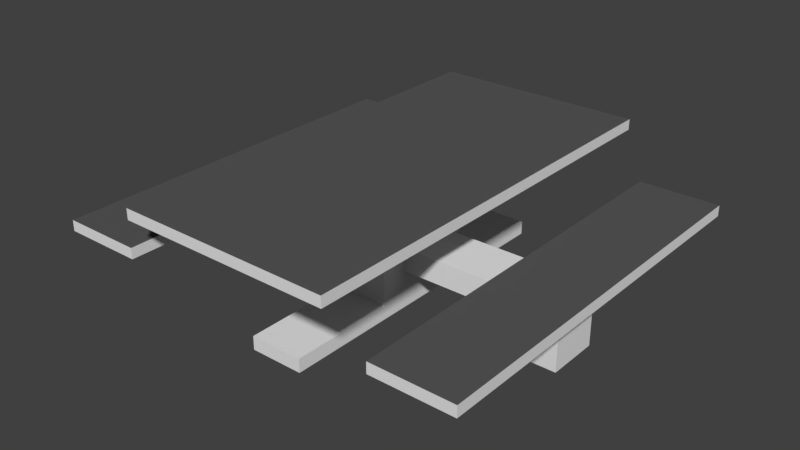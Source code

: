 # Source: LunchTable.blend  (saved by Blender 2.79.0; exported with 4.5.12 LTS)
import bpy
from mathutils import Matrix  # noqa: F401  (used for matrix-valued properties, if any)

bpy.ops.wm.read_factory_settings(use_empty=True)
scene = bpy.context.scene
scene.name = 'Scene'

# ---- collections
col_collection_1 = bpy.data.collections.new('Collection 1'); scene.collection.children.link(col_collection_1)

# ---- materials (node trees are filled in below, after node groups)
mat_material_001 = bpy.data.materials.new('Material.001')
mat_material_001.alpha_threshold = 0.0
mat_material_001.use_transparent_shadow = False
mat_material_001.roughness = 0.5
mat_material_003 = bpy.data.materials.new('Material.003')
mat_material_003.alpha_threshold = 0.0
mat_material_003.use_transparent_shadow = False
mat_material_003.diffuse_color = (0.1, 0.1, 0.1, 1.0)
mat_material_003.roughness = 0.5

# ---- material node trees

# ---- world
world_world = bpy.data.worlds.new('World'); scene.world = world_world
world_world.color = (0.05088, 0.05088, 0.05088)
world_world.use_sun_shadow = False
world_world.sun_shadow_jitter_overblur = 0.0
world_world.cycles.sampling_method = 'MANUAL'

# ---- meshes
me_cube_001 = bpy.data.meshes.new('Cube.001')
me_cube_001.from_pydata([(-1.0, -1.0, -1.0), (-1.0, -1.0, 1.0), (-1.0, 1.0, -1.0), (-1.0, 1.0, 1.0), (1.0, -1.0, -1.0), (1.0, -1.0, 1.0), (1.0, 1.0, -1.0), (1.0, 1.0, 1.0), (-1.0, 0.0, -1.0), (0.0, 1.0, -1.0), (1.0, 0.0, -1.0), (0.0, -1.0, -1.0), (0.25, 0.0, -20.45), (-1.0, -0.5, -1.0), (-0.5, 1.0, -1.0), (1.0, 0.5, -1.0), (0.5, -1.0, -1.0), (-1.0, 0.5, -1.0), (0.5, 1.0, -1.0), (1.0, -0.5, -1.0), (-0.5, -1.0, -1.0), (0.0, -0.5, -1.0), (0.0, 0.5, -1.0), (-0.5, 0.0, -1.0), (0.5, 0.0, -1.0), (0.5, 0.5, -1.0), (-0.5, 0.5, -1.0), (-0.5, -0.5, -1.0), (0.5, -0.5, -1.0), (0.0, 0.25, -1.0), (0.25, 0.0, -1.0), (0.0, -0.25, -1.0), (-0.25, 0.0, -1.0), (0.5, 0.25, -1.0), (0.25, 0.5, -1.0), (-0.5, 0.25, -1.0), (-0.25, 0.5, -1.0), (-0.5, -0.25, -1.0), (-0.25, -0.5, -1.0), (0.5, -0.25, -1.0), (0.25, -0.5, -1.0), (0.25, -0.25, -1.0), (-0.25, -0.25, -1.0), (0.25, 0.25, -1.0), (-0.25, 0.25, -1.0), (0.0, 0.25, -23.0), (0.0, 0.0, -23.0), (0.25, 0.0, -23.0), (0.0, -0.25, -23.0), (-0.25, 0.0, -23.0), (0.25, -0.25, -23.0), (-0.25, -0.25, -23.0), (0.25, 0.25, -23.0), (-0.25, 0.25, -23.0), (0.25, -0.25, -20.45), (-0.25, 0.0, -20.45), (-0.25, 0.25, -20.45), (0.25, 0.25, -20.45), (0.0, 0.25, -20.45), (0.0, -0.25, -20.45), (-0.25, -0.25, -20.45), (-0.5, -0.1202, -1.0), (0.5, -0.1202, -1.0), (0.25, -0.1202, -1.0), (-0.25, -0.1202, -1.0), (0.0, -0.1202, -23.0), (0.25, -0.1202, -23.0), (-0.25, -0.1202, -23.0), (-0.25, -0.1202, -20.45), (0.25, -0.1202, -20.45), (0.5, 0.125, -1.0), (-0.5, 0.125, -1.0), (0.25, 0.125, -1.0), (-0.25, 0.125, -1.0), (0.0, 0.125, -23.0), (0.25, 0.125, -23.0), (-0.25, 0.125, -23.0), (-0.25, 0.125, -20.45), (0.25, 0.125, -20.45), (0.25, -0.75, -20.45), (0.25, -0.75, -23.0), (0.0, -0.75, -23.0), (-0.25, -0.75, -23.0), (0.0, -0.75, -20.45), (-0.25, -0.75, -20.45), (-0.25, 0.75, -20.45), (-0.25, 0.75, -23.0), (0.25, 0.75, -23.0), (0.0, 0.75, -23.0), (0.25, 0.75, -20.45), (0.0, 0.75, -20.45), (0.25, 0.0, -16.06), (-0.25, 0.0, -16.06), (0.0, 0.25, -16.06), (0.25, -0.25, -16.06), (-0.25, 0.25, -16.06), (0.25, 0.25, -16.06), (0.0, -0.25, -16.06), (-0.25, -0.25, -16.06), (0.25, -0.1202, -16.06), (-0.25, -0.1202, -16.06), (0.25, 0.125, -16.06), (-0.25, 0.125, -16.06), (0.25, 0.0, -11.77), (-0.25, 0.0, -11.77), (0.0, 0.25, -11.77), (0.25, -0.25, -11.77), (-0.25, 0.25, -11.77), (0.25, 0.25, -11.77), (0.0, -0.25, -11.77), (-0.25, -0.25, -11.77), (0.25, -0.1202, -11.77), (-0.25, -0.1202, -11.77), (0.25, 0.125, -11.77), (-0.25, 0.125, -11.77), (-1.75, -0.1202, -11.77), (-1.75, -0.1202, -16.06), (-1.75, 0.125, -11.77), (-1.75, 0.125, -16.06), (-1.75, 0.0, -16.06), (-1.75, 0.0, -11.77), (1.75, -0.1202, -11.77), (1.75, -0.1202, -16.06), (1.75, 0.125, -11.77), (1.75, 0.125, -16.06), (1.75, 0.0, -16.06), (1.75, 0.0, -11.77), (-1.484, 0.125, -11.77), (-1.484, 0.0, -11.77), (-1.484, -0.1202, -11.77), (-1.484, 0.0, -16.06), (-1.484, 0.125, -16.06), (-1.484, -0.1202, -16.06), (1.491, 0.125, -16.06), (1.491, 0.0, -16.06), (1.491, 0.0, -11.77), (1.491, 0.125, -11.77), (1.491, -0.1202, -16.06), (1.491, -0.1202, -11.77), (-1.484, 0.125, -10.77), (-1.75, 0.125, -10.77), (-1.75, 0.0, -10.77), (-1.75, -0.1202, -10.77), (1.75, 0.0, -10.77), (1.75, 0.125, -10.77), (1.75, -0.1202, -10.77), (1.491, 0.0, -10.77), (-1.484, 0.0, -10.77), (-1.484, -0.1202, -10.77), (1.491, 0.125, -10.77), (1.491, -0.1202, -10.77), (-1.484, -0.1202, -10.77), (1.491, 0.0, -8.738), (1.491, 0.0, -10.77), (1.491, 0.125, -10.77), (1.491, 0.125, -8.738), (1.75, -0.1202, -10.77), (1.75, 0.125, -10.77), (1.75, 0.0, -10.77), (-1.75, -0.1202, -10.77), (-1.75, 0.0, -10.77), (-1.75, 0.125, -10.77), (-1.484, 0.125, -10.77), (-1.484, 0.125, -10.77), (-1.75, 0.125, -10.77), (-1.75, 0.0, -10.77), (-1.75, -0.1202, -10.77), (1.75, 0.0, -10.77), (1.75, 0.125, -10.77), (1.75, -0.1202, -10.77), (1.491, 0.125, -10.77), (1.491, 0.0, -10.77), (-1.484, -0.1202, -10.77), (-1.484, 0.0, -10.77), (1.491, -0.1202, -10.77), (-1.484, 0.0, -10.77), (1.491, -0.1202, -10.77), (-1.484, 0.125, -8.738), (-1.75, 0.125, -8.738), (-1.75, 0.0, -8.738), (-1.75, -0.1202, -8.738), (1.75, 0.0, -8.738), (1.75, 0.125, -8.738), (1.75, -0.1202, -8.738), (-1.484, 0.0, -8.738), (-1.484, -0.1202, -8.738), (1.491, -0.1202, -8.738), (1.75, 0.925, -10.77), (1.491, 0.925, -10.77), (1.491, 0.925, -8.738), (-1.484, 0.925, -10.77), (-1.75, 0.925, -10.77), (-1.484, 0.925, -8.738), (-1.75, 0.925, -8.738), (1.75, 0.925, -8.738), (1.75, -0.9202, -10.77), (1.491, -0.9202, -10.77), (-1.75, -0.9202, -10.77), (-1.484, -0.9202, -10.77), (-1.75, -0.9202, -8.738), (-1.484, -0.9202, -8.738), (1.75, -0.9202, -8.738), (1.491, -0.9202, -8.738), (1.241, 0.0, -10.77), (1.241, 0.125, -10.77), (1.241, -0.1202, -10.77), (1.241, 0.0, -8.738), (1.241, 0.125, -8.738), (-2.0, 0.125, -10.77), (-2.0, 0.0, -10.77), (-2.0, -0.1202, -10.77), (-2.0, 0.0, -8.738), (-2.0, -0.1202, -8.738), (-2.0, 0.125, -8.738), (1.241, -0.1202, -8.738), (1.241, 0.925, -8.738), (1.241, 0.925, -10.77), (-2.0, 0.925, -10.77), (-2.0, 0.925, -8.738), (-2.0, -0.9202, -8.738), (-2.0, -0.9202, -10.77), (1.241, -0.9202, -8.738), (1.241, -0.9202, -10.77), (-1.234, 0.0, -10.77), (-1.234, -0.1202, -10.77), (-1.234, 0.125, -10.77), (2.0, -0.1202, -10.77), (2.0, 0.0, -10.77), (2.0, 0.125, -10.77), (2.0, 0.0, -8.738), (2.0, 0.125, -8.738), (2.0, -0.1202, -8.738), (-1.234, 0.125, -8.738), (-1.234, 0.0, -8.738), (-1.234, -0.1202, -8.738), (2.0, 0.925, -10.77), (2.0, 0.925, -8.738), (-1.234, 0.925, -8.738), (-1.234, 0.925, -10.77), (-1.234, -0.9202, -10.77), (-1.234, -0.9202, -8.738), (2.0, -0.9202, -8.738), (2.0, -0.9202, -10.77), (1.491, 0.125, -23.06), (1.75, 0.125, -23.06), (-1.75, 0.125, -23.06), (-1.75, 0.0, -23.06), (-1.75, -0.1202, -23.06), (-1.484, 0.0, -23.06), (-1.484, -0.1202, -23.06), (1.75, -0.1202, -23.06), (1.75, 0.0, -23.06), (1.491, -0.1202, -23.06), (-1.484, 0.125, -23.06), (1.491, 0.0, -23.06)], [], [(0, 1, 3, 2, 17, 8, 13), (2, 3, 7, 6, 18, 9, 14), (6, 7, 5, 4, 19, 10, 15), (4, 5, 1, 0, 20, 11, 16), (28, 19, 4, 16), (7, 3, 1, 5), (27, 38, 21, 11, 20), (78, 12, 47, 75), (25, 15, 10, 24, 70, 33), (72, 70, 24, 30), (9, 18, 25, 34, 22), (18, 6, 15, 25), (17, 26, 35, 71, 23, 8), (2, 14, 26, 17), (14, 9, 22, 36, 26), (13, 27, 20, 0), (8, 23, 61, 37, 27, 13), (42, 31, 21, 38), (21, 40, 28, 16, 11), (41, 39, 28, 40), (24, 10, 19, 28, 39, 62), (31, 41, 40, 21), (56, 58, 90, 85), (63, 62, 39, 41), (37, 42, 38, 27), (61, 64, 42, 37), (69, 54, 50, 66), (77, 56, 53, 76), (22, 34, 43, 29), (34, 25, 33, 43), (71, 73, 32, 23), (26, 36, 44, 35), (36, 22, 29, 44), (76, 74, 46, 49), (65, 66, 50, 48), (67, 65, 48, 51), (74, 75, 47, 46), (52, 45, 88, 87), (51, 48, 81, 82), (50, 54, 79, 80), (68, 55, 49, 67), (100, 92, 55, 68), (97, 98, 60, 59), (94, 97, 59, 54), (95, 93, 58, 56), (102, 95, 56, 77), (99, 94, 54, 69), (93, 96, 57, 58), (101, 91, 12, 78), (91, 99, 69, 12), (98, 100, 68, 60), (60, 68, 67, 51), (49, 46, 65, 67), (46, 47, 66, 65), (12, 69, 66, 47), (23, 32, 64, 61), (30, 24, 62, 63), (96, 101, 78, 57), (92, 102, 77, 55), (45, 52, 75, 74), (53, 45, 74, 76), (35, 44, 73, 71), (55, 77, 76, 49), (43, 33, 70, 72), (57, 78, 75, 52), (79, 83, 81, 80), (83, 84, 82, 81), (48, 50, 80, 81), (59, 60, 84, 83), (54, 59, 83, 79), (60, 51, 82, 84), (90, 89, 87, 88), (85, 90, 88, 86), (57, 52, 87, 89), (58, 57, 89, 90), (53, 56, 85, 86), (45, 53, 86, 88), (127, 117, 140, 139), (108, 113, 101, 96), (110, 112, 100, 98), (138, 121, 145, 150), (133, 124, 244, 243), (105, 108, 96, 93), (111, 106, 94, 99), (114, 107, 95, 102), (107, 105, 93, 95), (106, 109, 97, 94), (109, 110, 98, 97), (128, 127, 139, 147), (64, 32, 104, 112), (31, 42, 110, 109), (41, 31, 109, 106), (44, 29, 105, 107), (73, 44, 107, 114), (63, 41, 106, 111), (29, 43, 108, 105), (72, 30, 103, 113), (30, 63, 111, 103), (42, 64, 112, 110), (43, 72, 113, 108), (32, 73, 114, 104), (120, 117, 118, 119), (115, 120, 119, 116), (116, 119, 246, 247), (131, 130, 248, 253), (127, 131, 118, 117), (132, 129, 115, 116), (126, 121, 122, 125), (123, 126, 125, 124), (133, 136, 123, 124), (138, 137, 122, 121), (137, 134, 254, 252), (126, 123, 144, 143), (100, 112, 129, 132), (114, 102, 131, 127), (92, 100, 132, 130), (102, 92, 130, 131), (104, 114, 127, 128), (112, 104, 128, 129), (103, 111, 138, 135), (99, 91, 134, 137), (111, 99, 137, 138), (101, 113, 136, 133), (91, 101, 133, 134), (113, 103, 135, 136), (159, 197, 220, 210), (198, 151, 224, 239), (178, 177, 192, 193), (188, 154, 204, 216), (121, 126, 143, 145), (129, 128, 147, 148), (135, 138, 150, 146), (120, 115, 142, 141), (123, 136, 149, 144), (115, 129, 148, 142), (117, 120, 141, 140), (136, 135, 146, 149), (148, 147, 173, 172), (140, 141, 165, 164), (146, 150, 174, 171), (147, 139, 163, 173), (141, 142, 166, 165), (150, 145, 169, 174), (145, 143, 167, 169), (142, 148, 172, 166), (139, 140, 164, 163), (144, 149, 170, 168), (143, 144, 168, 167), (149, 146, 171, 170), (172, 173, 175, 151), (164, 165, 160, 161), (171, 174, 176, 153), (173, 163, 162, 175), (165, 166, 159, 160), (174, 169, 156, 176), (169, 167, 158, 156), (166, 172, 151, 159), (163, 164, 161, 162), (168, 170, 154, 157), (167, 168, 157, 158), (170, 171, 153, 154), (185, 184, 179, 180), (155, 152, 181, 182), (184, 177, 178, 179), (152, 186, 183, 181), (183, 186, 202, 201), (156, 158, 227, 226), (159, 151, 198, 197), (199, 180, 212, 219), (182, 181, 229, 230), (189, 188, 216, 215), (196, 202, 221, 222), (194, 182, 230, 236), (187, 188, 189, 194), (190, 191, 193, 192), (162, 161, 191, 190), (155, 189, 215, 207), (184, 185, 234, 233), (155, 182, 194, 189), (157, 154, 188, 187), (201, 195, 242, 241), (197, 198, 200, 199), (196, 195, 201, 202), (190, 192, 237, 238), (185, 200, 240, 234), (176, 156, 195, 196), (185, 180, 199, 200), (176, 196, 222, 205), (179, 178, 213, 211), (204, 203, 206, 207), (204, 207, 215, 216), (209, 210, 212, 211), (203, 205, 214, 206), (208, 209, 211, 213), (208, 213, 218, 217), (214, 205, 222, 221), (212, 210, 220, 219), (186, 152, 206, 214), (161, 160, 209, 208), (178, 193, 218, 213), (202, 186, 214, 221), (152, 155, 207, 206), (191, 161, 208, 217), (160, 159, 210, 209), (154, 153, 203, 204), (193, 191, 217, 218), (197, 199, 219, 220), (153, 176, 205, 203), (180, 179, 211, 212), (227, 228, 230, 229), (226, 227, 229, 231), (223, 225, 232, 233), (224, 223, 233, 234), (230, 228, 235, 236), (232, 225, 238, 237), (226, 231, 241, 242), (224, 234, 240, 239), (181, 183, 231, 229), (158, 157, 228, 227), (192, 177, 232, 237), (151, 175, 223, 224), (183, 201, 241, 231), (187, 194, 236, 235), (175, 162, 225, 223), (200, 198, 239, 240), (162, 190, 238, 225), (195, 156, 226, 242), (177, 184, 233, 232), (157, 187, 235, 228), (254, 243, 244, 251), (253, 248, 246, 245), (248, 249, 247, 246), (252, 254, 251, 250), (125, 122, 250, 251), (132, 116, 247, 249), (118, 131, 253, 245), (124, 125, 251, 244), (130, 132, 249, 248), (122, 137, 252, 250), (134, 133, 243, 254), (119, 118, 245, 246)])
me_cube_001.polygons.foreach_set('material_index', [0, 0, 0, 0, 0, 1, 0, 0, 0, 0, 0, 0, 0, 0, 0, 0, 0, 0, 0, 0, 0, 0, 0, 0, 0, 0, 0, 0, 0, 0, 0, 0, 0, 0, 0, 0, 0, 0, 0, 0, 0, 0, 0, 0, 0, 0, 0, 0, 0, 0, 0, 0, 0, 0, 0, 0, 0, 0, 0, 0, 0, 0, 0, 0, 0, 0, 0, 0, 0, 0, 0, 0, 0, 0, 0, 0, 0, 0, 0, 0, 0, 0, 0, 0, 0, 0, 0, 0, 0, 0, 0, 0, 0, 0, 0, 0, 0, 0, 0, 0, 0, 0, 0, 0, 0, 0, 0, 0, 0, 0, 0, 0, 0, 0, 0, 0, 0, 0, 0, 0, 0, 0, 0, 0, 0, 0, 0, 1, 0, 0, 0, 0, 0, 0, 0, 0, 0, 0, 0, 0, 0, 0, 0, 0, 0, 0, 0, 0, 0, 0, 0, 0, 0, 0, 0, 0, 0, 0, 0, 0, 0, 1, 1, 1, 1, 1, 0, 0, 1, 1, 0, 0, 1, 0, 0, 0, 1, 1, 1, 0, 0, 0, 0, 0, 1, 0, 1, 0, 1, 0, 0, 0, 0, 0, 0, 0, 0, 1, 0, 1, 1, 1, 0, 0, 0, 0, 0, 0, 1, 0, 0, 0, 0, 0, 0, 0, 0, 1, 0, 1, 0, 1, 0, 0, 0, 0, 0, 1, 0, 0, 0, 0, 0, 0, 0, 0, 0, 0, 0, 0, 0])
_uv = me_cube_001.uv_layers.new(name='UVMap')
_uv.uv.foreach_set('vector', [0.5, 1.0, 0.8909, 0.8117, 0.9875, 0.3887, 0.7169, 0.04952, 0.2831, 0.04952, 0.01254, 0.3887, 0.1091, 0.8117, 0.5, 1.0, 0.8909, 0.8117, 0.9875, 0.3887, 0.7169, 0.04952, 0.2831, 0.04952, 0.01254, 0.3887, 0.1091, 0.8117, 0.5, 1.0, 0.8909, 0.8117, 0.9875, 0.3887, 0.7169, 0.04952, 0.2831, 0.04952, 0.01254, 0.3887, 0.1091, 0.8117, 0.5, 1.0, 0.8909, 0.8117, 0.9875, 0.3887, 0.7169, 0.04952, 0.2831, 0.04952, 0.01254, 0.3887, 0.1091, 0.8117, 0.0, 0.0, 1.0, 0.0, 1.0, 1.0, 0.0, 1.0, 0.0, 0.0, 1.0, 0.0, 1.0, 1.0, 0.0, 1.0, 0.5, 1.0, 0.9755, 0.6545, 0.7939, 0.09549, 0.2061, 0.09549, 0.02447, 0.6545, 0.0, 0.0, 1.0, 0.0, 1.0, 1.0, 0.0, 1.0, 0.5, 1.0, 0.933, 0.75, 0.933, 0.25, 0.5, 0.0, 0.06699, 0.25, 0.06699, 0.75, 0.0, 0.0, 1.0, 0.0, 1.0, 1.0, 0.0, 1.0, 0.5, 1.0, 0.9755, 0.6545, 0.7939, 0.09549, 0.2061, 0.09549, 0.02447, 0.6545, 0.0, 0.0, 1.0, 0.0, 1.0, 1.0, 0.0, 1.0, 0.5, 1.0, 0.933, 0.75, 0.933, 0.25, 0.5, 0.0, 0.06699, 0.25, 0.06699, 0.75, 0.0, 0.0, 1.0, 0.0, 1.0, 1.0, 0.0, 1.0, 0.5, 1.0, 0.9755, 0.6545, 0.7939, 0.09549, 0.2061, 0.09549, 0.02447, 0.6545, 0.0, 0.0, 1.0, 0.0, 1.0, 1.0, 0.0, 1.0, 0.5, 1.0, 0.933, 0.75, 0.933, 0.25, 0.5, 0.0, 0.06699, 0.25, 0.06699, 0.75, 0.0, 0.0, 1.0, 0.0, 1.0, 1.0, 0.0, 1.0, 0.5, 1.0, 0.9755, 0.6545, 0.7939, 0.09549, 0.2061, 0.09549, 0.02447, 0.6545, 0.0, 0.0, 1.0, 0.0, 1.0, 1.0, 0.0, 1.0, 0.5, 1.0, 0.933, 0.75, 0.933, 0.25, 0.5, 0.0, 0.06699, 0.25, 0.06699, 0.75, 0.0, 0.0, 1.0, 0.0, 1.0, 1.0, 0.0, 1.0, 0.0, 0.0, 1.0, 0.0, 1.0, 1.0, 0.0, 1.0, 0.0, 0.0, 1.0, 0.0, 1.0, 1.0, 0.0, 1.0, 0.0, 0.0, 1.0, 0.0, 1.0, 1.0, 0.0, 1.0, 0.0, 0.0, 1.0, 0.0, 1.0, 1.0, 0.0, 1.0, 0.0, 0.0, 1.0, 0.0, 1.0, 1.0, 0.0, 1.0, 0.0, 0.0, 1.0, 0.0, 1.0, 1.0, 0.0, 1.0, 0.0, 0.0, 1.0, 0.0, 1.0, 1.0, 0.0, 1.0, 0.0, 0.0, 1.0, 0.0, 1.0, 1.0, 0.0, 1.0, 0.0, 0.0, 1.0, 0.0, 1.0, 1.0, 0.0, 1.0, 0.0, 0.0, 1.0, 0.0, 1.0, 1.0, 0.0, 1.0, 0.0, 0.0, 1.0, 0.0, 1.0, 1.0, 0.0, 1.0, 0.0, 0.0, 1.0, 0.0, 1.0, 1.0, 0.0, 1.0, 0.0, 0.0, 1.0, 0.0, 1.0, 1.0, 0.0, 1.0, 0.0, 0.0, 1.0, 0.0, 1.0, 1.0, 0.0, 1.0, 0.0, 0.0, 1.0, 0.0, 1.0, 1.0, 0.0, 1.0, 0.0, 0.0, 1.0, 0.0, 1.0, 1.0, 0.0, 1.0, 0.0, 0.0, 1.0, 0.0, 1.0, 1.0, 0.0, 1.0, 0.0, 0.0, 1.0, 0.0, 1.0, 1.0, 0.0, 1.0, 0.0, 0.0, 1.0, 0.0, 1.0, 1.0, 0.0, 1.0, 0.0, 0.0, 1.0, 0.0, 1.0, 1.0, 0.0, 1.0, 0.0, 0.0, 1.0, 0.0, 1.0, 1.0, 0.0, 1.0, 0.0, 0.0, 1.0, 0.0, 1.0, 1.0, 0.0, 1.0, 0.0, 0.0, 1.0, 0.0, 1.0, 1.0, 0.0, 1.0, 0.0, 0.0, 1.0, 0.0, 1.0, 1.0, 0.0, 1.0, 0.0, 0.0, 1.0, 0.0, 1.0, 1.0, 0.0, 1.0, 0.0, 0.0, 1.0, 0.0, 1.0, 1.0, 0.0, 1.0, 0.0, 0.0, 1.0, 0.0, 1.0, 1.0, 0.0, 1.0, 0.0, 0.0, 1.0, 0.0, 1.0, 1.0, 0.0, 1.0, 0.0, 0.0, 1.0, 0.0, 1.0, 1.0, 0.0, 1.0, 0.0, 0.0, 1.0, 0.0, 1.0, 1.0, 0.0, 1.0, 0.0, 0.0, 1.0, 0.0, 1.0, 1.0, 0.0, 1.0, 0.0, 0.0, 1.0, 0.0, 1.0, 1.0, 0.0, 1.0, 0.0, 0.0, 1.0, 0.0, 1.0, 1.0, 0.0, 1.0, 0.0, 0.0, 1.0, 0.0, 1.0, 1.0, 0.0, 1.0, 0.0, 0.0, 1.0, 0.0, 1.0, 1.0, 0.0, 1.0, 0.0, 0.0, 1.0, 0.0, 1.0, 1.0, 0.0, 1.0, 0.0, 0.0, 1.0, 0.0, 1.0, 1.0, 0.0, 1.0, 0.0, 0.0, 1.0, 0.0, 1.0, 1.0, 0.0, 1.0, 0.0, 0.0, 1.0, 0.0, 1.0, 1.0, 0.0, 1.0, 0.0, 0.0, 1.0, 0.0, 1.0, 1.0, 0.0, 1.0, 0.0, 0.0, 1.0, 0.0, 1.0, 1.0, 0.0, 1.0, 0.0, 0.0, 1.0, 0.0, 1.0, 1.0, 0.0, 1.0, 0.0, 0.0, 1.0, 0.0, 1.0, 1.0, 0.0, 1.0, 0.0, 0.0, 1.0, 0.0, 1.0, 1.0, 0.0, 1.0, 0.0, 0.0, 1.0, 0.0, 1.0, 1.0, 0.0, 1.0, 0.0, 0.0, 1.0, 0.0, 1.0, 1.0, 0.0, 1.0, 0.0, 0.0, 1.0, 0.0, 1.0, 1.0, 0.0, 1.0, 0.0, 0.0, 1.0, 0.0, 1.0, 1.0, 0.0, 1.0, 0.0, 0.0, 1.0, 0.0, 1.0, 1.0, 0.0, 1.0, 0.0, 0.0, 1.0, 0.0, 1.0, 1.0, 0.0, 1.0, 0.0, 0.0, 1.0, 0.0, 1.0, 1.0, 0.0, 1.0, 0.0, 0.0, 1.0, 0.0, 1.0, 1.0, 0.0, 1.0, 0.0, 0.0, 1.0, 0.0, 1.0, 1.0, 0.0, 1.0, 0.0, 0.0, 1.0, 0.0, 1.0, 1.0, 0.0, 1.0, 0.0, 0.0, 1.0, 0.0, 1.0, 1.0, 0.0, 1.0, 0.0, 0.0, 1.0, 0.0, 1.0, 1.0, 0.0, 1.0, 0.0, 0.0, 1.0, 0.0, 1.0, 1.0, 0.0, 1.0, 0.0, 0.0, 1.0, 0.0, 1.0, 1.0, 0.0, 1.0, 0.0, 0.0, 1.0, 0.0, 1.0, 1.0, 0.0, 1.0, 0.0, 0.0, 1.0, 0.0, 1.0, 1.0, 0.0, 1.0, 0.0, 0.0, 1.0, 0.0, 1.0, 1.0, 0.0, 1.0, 0.0, 0.0, 1.0, 0.0, 1.0, 1.0, 0.0, 1.0, 0.0, 0.0, 1.0, 0.0, 1.0, 1.0, 0.0, 1.0, 0.0, 0.0, 1.0, 0.0, 1.0, 1.0, 0.0, 1.0, 0.0, 0.0, 1.0, 0.0, 1.0, 1.0, 0.0, 1.0, 0.0, 0.0, 1.0, 0.0, 1.0, 1.0, 0.0, 1.0, 0.0, 0.0, 1.0, 0.0, 1.0, 1.0, 0.0, 1.0, 0.0, 0.0, 1.0, 0.0, 1.0, 1.0, 0.0, 1.0, 0.0, 0.0, 1.0, 0.0, 1.0, 1.0, 0.0, 1.0, 0.0, 0.0, 1.0, 0.0, 1.0, 1.0, 0.0, 1.0, 0.0, 0.0, 1.0, 0.0, 1.0, 1.0, 0.0, 1.0, 0.0, 0.0, 1.0, 0.0, 1.0, 1.0, 0.0, 1.0, 0.0, 0.0, 1.0, 0.0, 1.0, 1.0, 0.0, 1.0, 0.0, 0.0, 1.0, 0.0, 1.0, 1.0, 0.0, 1.0, 0.0, 0.0, 1.0, 0.0, 1.0, 1.0, 0.0, 1.0, 0.0, 0.0, 1.0, 0.0, 1.0, 1.0, 0.0, 1.0, 0.0, 0.0, 1.0, 0.0, 1.0, 1.0, 0.0, 1.0, 0.0, 0.0, 1.0, 0.0, 1.0, 1.0, 0.0, 1.0, 0.0, 0.0, 1.0, 0.0, 1.0, 1.0, 0.0, 1.0, 0.0, 0.0, 1.0, 0.0, 1.0, 1.0, 0.0, 1.0, 0.0, 0.0, 1.0, 0.0, 1.0, 1.0, 0.0, 1.0, 0.0, 0.0, 1.0, 0.0, 1.0, 1.0, 0.0, 1.0, 0.0, 0.0, 1.0, 0.0, 1.0, 1.0, 0.0, 1.0, 0.0, 0.0, 1.0, 0.0, 1.0, 1.0, 0.0, 1.0, 0.0, 0.0, 1.0, 0.0, 1.0, 1.0, 0.0, 1.0, 0.0, 0.0, 1.0, 0.0, 1.0, 1.0, 0.0, 1.0, 0.0, 0.0, 1.0, 0.0, 1.0, 1.0, 0.0, 1.0, 0.0, 0.0, 1.0, 0.0, 1.0, 1.0, 0.0, 1.0, 0.0, 0.0, 1.0, 0.0, 1.0, 1.0, 0.0, 1.0, 0.0, 0.0, 1.0, 0.0, 1.0, 1.0, 0.0, 1.0, 0.0, 0.0, 1.0, 0.0, 1.0, 1.0, 0.0, 1.0, 0.0, 0.0, 1.0, 0.0, 1.0, 1.0, 0.0, 1.0, 0.0, 0.0, 1.0, 0.0, 1.0, 1.0, 0.0, 1.0, 0.0, 0.0, 1.0, 0.0, 1.0, 1.0, 0.0, 1.0, 0.0, 0.0, 1.0, 0.0, 1.0, 1.0, 0.0, 1.0, 0.0, 0.0, 1.0, 0.0, 1.0, 1.0, 0.0, 1.0, 0.0, 0.0, 1.0, 0.0, 1.0, 1.0, 0.0, 1.0, 0.0, 0.0, 1.0, 0.0, 1.0, 1.0, 0.0, 1.0, 0.0, 0.0, 1.0, 0.0, 1.0, 1.0, 0.0, 1.0, 0.0, 0.0, 1.0, 0.0, 1.0, 1.0, 0.0, 1.0, 0.0, 0.0, 1.0, 0.0, 1.0, 1.0, 0.0, 1.0, 0.0, 0.0, 1.0, 0.0, 1.0, 1.0, 0.0, 1.0, 0.0, 0.0, 1.0, 0.0, 1.0, 1.0, 0.0, 1.0, 0.0, 0.0, 1.0, 0.0, 1.0, 1.0, 0.0, 1.0, 0.0, 0.0, 1.0, 0.0, 1.0, 1.0, 0.0, 1.0, 0.0, 0.0, 1.0, 0.0, 1.0, 1.0, 0.0, 1.0, 0.0, 0.0, 1.0, 0.0, 1.0, 1.0, 0.0, 1.0, 0.0, 0.0, 1.0, 0.0, 1.0, 1.0, 0.0, 1.0, 0.0, 0.0, 1.0, 0.0, 1.0, 1.0, 0.0, 1.0, 0.0, 0.0, 1.0, 0.0, 1.0, 1.0, 0.0, 1.0, 0.0, 0.0, 1.0, 0.0, 1.0, 1.0, 0.0, 1.0, 0.0, 0.0, 1.0, 0.0, 1.0, 1.0, 0.0, 1.0, 0.0, 0.0, 1.0, 0.0, 1.0, 1.0, 0.0, 1.0, 0.0, 0.0, 1.0, 0.0, 1.0, 1.0, 0.0, 1.0, 0.0, 0.0, 1.0, 0.0, 1.0, 1.0, 0.0, 1.0, 0.0, 0.0, 1.0, 0.0, 1.0, 1.0, 0.0, 1.0, 0.0, 0.0, 1.0, 0.0, 1.0, 1.0, 0.0, 1.0, 0.0, 0.0, 1.0, 0.0, 1.0, 1.0, 0.0, 1.0, 0.0, 0.0, 1.0, 0.0, 1.0, 1.0, 0.0, 1.0, 0.0, 0.0, 1.0, 0.0, 1.0, 1.0, 0.0, 1.0, 0.0, 0.0, 1.0, 0.0, 1.0, 1.0, 0.0, 1.0, 0.0, 0.0, 1.0, 0.0, 1.0, 1.0, 0.0, 1.0, 0.0, 0.0, 1.0, 0.0, 1.0, 1.0, 0.0, 1.0, 0.0, 0.0, 1.0, 0.0, 1.0, 1.0, 0.0, 1.0, 0.0, 0.0, 1.0, 0.0, 1.0, 1.0, 0.0, 1.0, 0.0, 0.0, 1.0, 0.0, 1.0, 1.0, 0.0, 1.0, 0.0, 0.0, 1.0, 0.0, 1.0, 1.0, 0.0, 1.0, 0.0, 0.0, 1.0, 0.0, 1.0, 1.0, 0.0, 1.0, 0.0, 0.0, 1.0, 0.0, 1.0, 1.0, 0.0, 1.0, 0.0, 0.0, 1.0, 0.0, 1.0, 1.0, 0.0, 1.0, 0.0, 0.0, 1.0, 0.0, 1.0, 1.0, 0.0, 1.0, 0.0, 0.0, 1.0, 0.0, 1.0, 1.0, 0.0, 1.0, 0.0, 0.0, 1.0, 0.0, 1.0, 1.0, 0.0, 1.0, 0.0, 0.0, 1.0, 0.0, 1.0, 1.0, 0.0, 1.0, 0.0, 0.0, 1.0, 0.0, 1.0, 1.0, 0.0, 1.0, 0.0, 0.0, 1.0, 0.0, 1.0, 1.0, 0.0, 1.0, 0.0, 0.0, 1.0, 0.0, 1.0, 1.0, 0.0, 1.0, 0.0, 0.0, 1.0, 0.0, 1.0, 1.0, 0.0, 1.0, 0.0, 0.0, 1.0, 0.0, 1.0, 1.0, 0.0, 1.0, 0.0, 0.0, 1.0, 0.0, 1.0, 1.0, 0.0, 1.0, 0.0, 0.0, 1.0, 0.0, 1.0, 1.0, 0.0, 1.0, 0.0, 0.0, 1.0, 0.0, 1.0, 1.0, 0.0, 1.0, 0.0, 0.0, 1.0, 0.0, 1.0, 1.0, 0.0, 1.0, 0.0, 0.0, 1.0, 0.0, 1.0, 1.0, 0.0, 1.0, 0.0, 0.0, 1.0, 0.0, 1.0, 1.0, 0.0, 1.0, 0.0, 0.0, 1.0, 0.0, 1.0, 1.0, 0.0, 1.0, 0.0, 0.0, 1.0, 0.0, 1.0, 1.0, 0.0, 1.0, 0.0, 0.0, 1.0, 0.0, 1.0, 1.0, 0.0, 1.0, 0.0, 0.0, 1.0, 0.0, 1.0, 1.0, 0.0, 1.0, 0.0, 0.0, 1.0, 0.0, 1.0, 1.0, 0.0, 1.0, 0.0, 0.0, 1.0, 0.0, 1.0, 1.0, 0.0, 1.0, 0.0, 0.0, 1.0, 0.0, 1.0, 1.0, 0.0, 1.0, 0.0, 0.0, 1.0, 0.0, 1.0, 1.0, 0.0, 1.0, 0.0, 0.0, 1.0, 0.0, 1.0, 1.0, 0.0, 1.0, 0.0, 0.0, 1.0, 0.0, 1.0, 1.0, 0.0, 1.0, 0.0, 0.0, 1.0, 0.0, 1.0, 1.0, 0.0, 1.0, 0.0, 0.0, 1.0, 0.0, 1.0, 1.0, 0.0, 1.0, 0.0, 0.0, 1.0, 0.0, 1.0, 1.0, 0.0, 1.0, 0.0, 0.0, 1.0, 0.0, 1.0, 1.0, 0.0, 1.0, 0.0, 0.0, 1.0, 0.0, 1.0, 1.0, 0.0, 1.0, 0.0, 0.0, 1.0, 0.0, 1.0, 1.0, 0.0, 1.0, 0.0, 0.0, 1.0, 0.0, 1.0, 1.0, 0.0, 1.0, 0.0, 0.0, 1.0, 0.0, 1.0, 1.0, 0.0, 1.0, 0.0, 0.0, 1.0, 0.0, 1.0, 1.0, 0.0, 1.0, 0.0, 0.0, 1.0, 0.0, 1.0, 1.0, 0.0, 1.0, 0.0, 0.0, 1.0, 0.0, 1.0, 1.0, 0.0, 1.0, 0.0, 0.0, 1.0, 0.0, 1.0, 1.0, 0.0, 1.0, 0.0, 0.0, 1.0, 0.0, 1.0, 1.0, 0.0, 1.0, 0.0, 0.0, 1.0, 0.0, 1.0, 1.0, 0.0, 1.0, 0.0, 0.0, 1.0, 0.0, 1.0, 1.0, 0.0, 1.0, 0.0, 0.0, 1.0, 0.0, 1.0, 1.0, 0.0, 1.0, 0.0, 0.0, 1.0, 0.0, 1.0, 1.0, 0.0, 1.0, 0.0, 0.0, 1.0, 0.0, 1.0, 1.0, 0.0, 1.0, 0.0, 0.0, 1.0, 0.0, 1.0, 1.0, 0.0, 1.0, 0.0, 0.0, 1.0, 0.0, 1.0, 1.0, 0.0, 1.0, 0.0, 0.0, 1.0, 0.0, 1.0, 1.0, 0.0, 1.0, 0.0, 0.0, 1.0, 0.0, 1.0, 1.0, 0.0, 1.0, 0.0, 0.0, 1.0, 0.0, 1.0, 1.0, 0.0, 1.0, 0.0, 0.0, 1.0, 0.0, 1.0, 1.0, 0.0, 1.0, 0.0, 0.0, 1.0, 0.0, 1.0, 1.0, 0.0, 1.0, 0.0, 0.0, 1.0, 0.0, 1.0, 1.0, 0.0, 1.0, 0.0, 0.0, 1.0, 0.0, 1.0, 1.0, 0.0, 1.0, 0.0, 0.0, 1.0, 0.0, 1.0, 1.0, 0.0, 1.0, 0.0, 0.0, 1.0, 0.0, 1.0, 1.0, 0.0, 1.0, 0.0, 0.0, 1.0, 0.0, 1.0, 1.0, 0.0, 1.0, 0.0, 0.0, 1.0, 0.0, 1.0, 1.0, 0.0, 1.0, 0.0, 0.0, 1.0, 0.0, 1.0, 1.0, 0.0, 1.0, 0.0, 0.0, 1.0, 0.0, 1.0, 1.0, 0.0, 1.0, 0.0, 0.0, 1.0, 0.0, 1.0, 1.0, 0.0, 1.0, 0.0, 0.0, 1.0, 0.0, 1.0, 1.0, 0.0, 1.0, 0.0, 0.0, 1.0, 0.0, 1.0, 1.0, 0.0, 1.0, 0.0, 0.0, 1.0, 0.0, 1.0, 1.0, 0.0, 1.0, 0.0, 0.0, 1.0, 0.0, 1.0, 1.0, 0.0, 1.0, 0.0, 0.0, 1.0, 0.0, 1.0, 1.0, 0.0, 1.0, 0.0, 0.0, 1.0, 0.0, 1.0, 1.0, 0.0, 1.0, 0.0, 0.0, 1.0, 0.0, 1.0, 1.0, 0.0, 1.0, 0.0, 0.0, 1.0, 0.0, 1.0, 1.0, 0.0, 1.0, 0.0, 0.0, 1.0, 0.0, 1.0, 1.0, 0.0, 1.0, 0.0, 0.0, 1.0, 0.0, 1.0, 1.0, 0.0, 1.0, 0.0, 0.0, 1.0, 0.0, 1.0, 1.0, 0.0, 1.0, 0.0, 0.0, 1.0, 0.0, 1.0, 1.0, 0.0, 1.0, 0.0, 0.0, 1.0, 0.0, 1.0, 1.0, 0.0, 1.0, 0.0, 0.0, 1.0, 0.0, 1.0, 1.0, 0.0, 1.0, 0.0, 0.0, 1.0, 0.0, 1.0, 1.0, 0.0, 1.0, 0.0, 0.0, 1.0, 0.0, 1.0, 1.0, 0.0, 1.0, 0.0, 0.0, 1.0, 0.0, 1.0, 1.0, 0.0, 1.0, 0.0, 0.0, 1.0, 0.0, 1.0, 1.0, 0.0, 1.0, 0.0, 0.0, 1.0, 0.0, 1.0, 1.0, 0.0, 1.0, 0.0, 0.0, 1.0, 0.0, 1.0, 1.0, 0.0, 1.0, 0.0, 0.0, 1.0, 0.0, 1.0, 1.0, 0.0, 1.0, 0.0, 0.0, 1.0, 0.0, 1.0, 1.0, 0.0, 1.0, 0.0, 0.0, 1.0, 0.0, 1.0, 1.0, 0.0, 1.0, 0.0, 0.0, 1.0, 0.0, 1.0, 1.0, 0.0, 1.0, 0.0, 0.0, 1.0, 0.0, 1.0, 1.0, 0.0, 1.0, 0.0, 0.0, 1.0, 0.0, 1.0, 1.0, 0.0, 1.0, 0.0, 0.0, 1.0, 0.0, 1.0, 1.0, 0.0, 1.0, 0.0, 0.0, 1.0, 0.0, 1.0, 1.0, 0.0, 1.0, 0.0, 0.0, 1.0, 0.0, 1.0, 1.0, 0.0, 1.0, 0.0, 0.0, 1.0, 0.0, 1.0, 1.0, 0.0, 1.0])
me_cube_001.materials.append(mat_material_001)
me_cube_001.materials.append(mat_material_003)
me_cube_001.use_remesh_preserve_volume = False
me_cube_001.use_remesh_preserve_attributes = False
me_cube_001.use_mirror_vertex_groups = False
me_cube_001.update()
me_cylinder = bpy.data.meshes.new('Cylinder')
me_cylinder.from_pydata([], [], [])
me_cylinder.use_remesh_preserve_volume = False
me_cylinder.use_remesh_preserve_attributes = False
me_cylinder.use_mirror_vertex_groups = False
me_cylinder.update()

# ---- objects
ob_cube = bpy.data.objects.new('Cube', me_cube_001)
ob_cylinder = bpy.data.objects.new('Cylinder', me_cylinder)

# ---- transforms, parenting, visibility, modifiers, constraints
ob_cube.location = (0.0, 0.0, 1.0)
ob_cube.scale = (1.0, 2.0, 0.05)
ob_cube.lineart.crease_threshold = 0.0
ob_cylinder.location = (0.0, 0.0, 0.8237)
ob_cylinder.lineart.crease_threshold = 0.0

# ---- collection membership
col_collection_1.objects.link(ob_cube)
col_collection_1.objects.link(ob_cylinder)

# ---- scene / render settings (as saved in the file)
scene.frame_start = 1; scene.frame_end = 250; scene.frame_set(1)
scene.render.engine = 'BLENDER_EEVEE_NEXT'
scene.render.resolution_percentage = 50
scene.render.dither_intensity = 0.0
scene.cycles.use_denoising = False
scene.cycles.samples = 128
scene.cycles.sampling_pattern = 'TABULATED_SOBOL'
scene.cycles.use_adaptive_sampling = False
scene.cycles.use_light_tree = False
scene.cycles.blur_glossy = 0.0
scene.cycles.sample_clamp_indirect = 0.0
scene.view_settings.view_transform = 'Standard'
bpy.context.view_layer.update()

# ---- added for rendering (the .blend has no active camera and no usable light): camera, sun
cam_auto = bpy.data.cameras.new('AutoCamera')
cam_auto.lens = 50.0
cam_auto.sensor_width = 36.0
cam_auto.clip_end = 1000.0
ob_auto_camera = bpy.data.objects.new('AutoCamera', cam_auto)
scene.collection.objects.link(ob_auto_camera)
ob_auto_camera.location = (5.35088, -6.42105, 4.72927)
ob_auto_camera.rotation_euler = (1.09748, -7.21219e-08, 0.694738)
scene.camera = ob_auto_camera
light_auto_sun = bpy.data.lights.new('AutoSun', 'SUN')
light_auto_sun.energy = 3.0
light_auto_sun.angle = 0.0523599
ob_auto_sun = bpy.data.objects.new('AutoSun', light_auto_sun)
scene.collection.objects.link(ob_auto_sun)
ob_auto_sun.rotation_euler = (0.872665, 0.174533, 0.523599)
bpy.context.view_layer.update()
